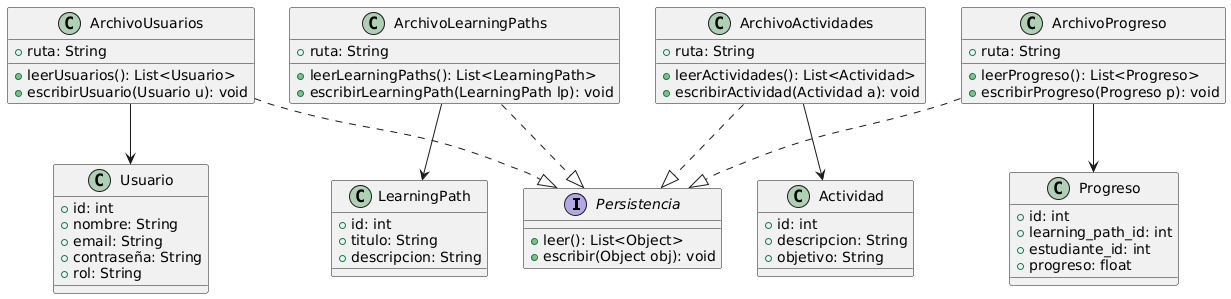

The diagram above was rendered by PlantUML. Its source (embedded in the PNG):
@startuml
interface Persistencia {
    +leer(): List<Object>
    +escribir(Object obj): void
}

class ArchivoUsuarios {
    +ruta: String
    +leerUsuarios(): List<Usuario>
    +escribirUsuario(Usuario u): void
}

class ArchivoLearningPaths {
    +ruta: String
    +leerLearningPaths(): List<LearningPath>
    +escribirLearningPath(LearningPath lp): void
}

class ArchivoActividades {
    +ruta: String
    +leerActividades(): List<Actividad>
    +escribirActividad(Actividad a): void
}

class ArchivoProgreso {
    +ruta: String
    +leerProgreso(): List<Progreso>
    +escribirProgreso(Progreso p): void
}

ArchivoUsuarios ..|> Persistencia
ArchivoLearningPaths ..|> Persistencia
ArchivoActividades ..|> Persistencia
ArchivoProgreso ..|> Persistencia

class Usuario {
    +id: int
    +nombre: String
    +email: String
    +contraseña: String
    +rol: String
}

class LearningPath {
    +id: int
    +titulo: String
    +descripcion: String
}

class Actividad {
    +id: int
    +descripcion: String
    +objetivo: String
}

class Progreso {
    +id: int
    +learning_path_id: int
    +estudiante_id: int
    +progreso: float
}

ArchivoUsuarios --> Usuario
ArchivoLearningPaths --> LearningPath
ArchivoActividades --> Actividad
ArchivoProgreso --> Progreso
@enduml